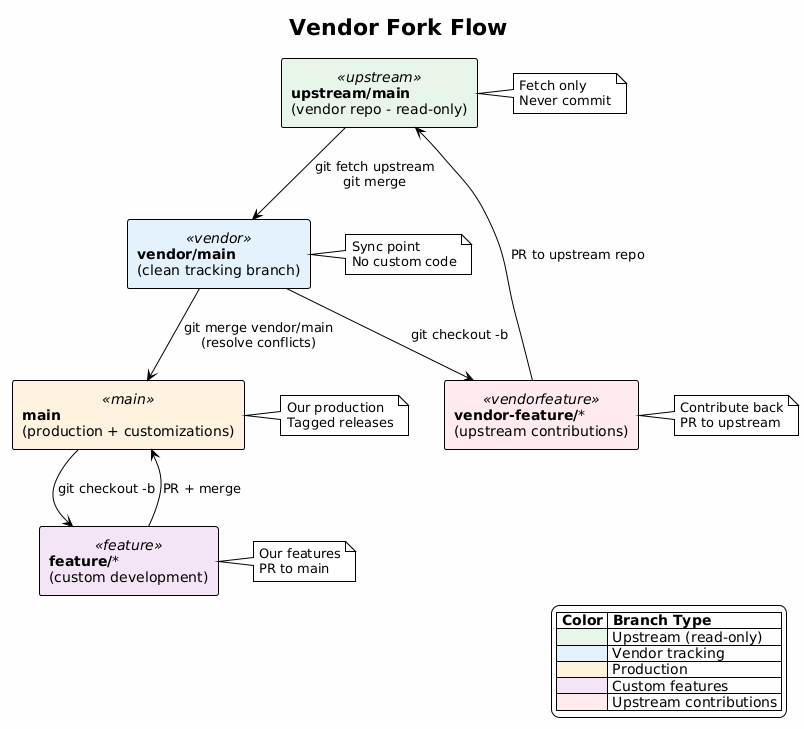

The diagram above was rendered by PlantUML. Its source (embedded in the PNG):
@startuml vendor-fork-flow
!theme plain
skinparam backgroundColor #FEFEFE
skinparam defaultFontName Inter

title Vendor Fork Flow

skinparam rectangle {
    BackgroundColor<<upstream>> #E8F5E9
    BackgroundColor<<vendor>> #E3F2FD
    BackgroundColor<<main>> #FFF3E0
    BackgroundColor<<feature>> #F3E5F5
    BackgroundColor<<vendorfeature>> #FFEBEE
}

rectangle "**upstream/main**\n(vendor repo - read-only)" as upstream <<upstream>>
rectangle "**vendor/main**\n(clean tracking branch)" as vendor <<vendor>>
rectangle "**main**\n(production + customizations)" as main <<main>>
rectangle "**feature/***\n(custom development)" as feature <<feature>>
rectangle "**vendor-feature/***\n(upstream contributions)" as vendorfeature <<vendorfeature>>

upstream -down-> vendor : "git fetch upstream\ngit merge"
vendor -down-> main : "git merge vendor/main\n(resolve conflicts)"
main -down-> feature : "git checkout -b"
feature -up-> main : "PR + merge"
vendor -down-> vendorfeature : "git checkout -b"
vendorfeature -up-> upstream : "PR to upstream repo"

note right of upstream
  Fetch only
  Never commit
end note

note right of vendor
  Sync point
  No custom code
end note

note right of main
  Our production
  Tagged releases
end note

note right of feature
  Our features
  PR to main
end note

note right of vendorfeature
  Contribute back
  PR to upstream
end note

legend right
    |= Color |= Branch Type |
    | <#E8F5E9> | Upstream (read-only) |
    | <#E3F2FD> | Vendor tracking |
    | <#FFF3E0> | Production |
    | <#F3E5F5> | Custom features |
    | <#FFEBEE> | Upstream contributions |
endlegend

@enduml